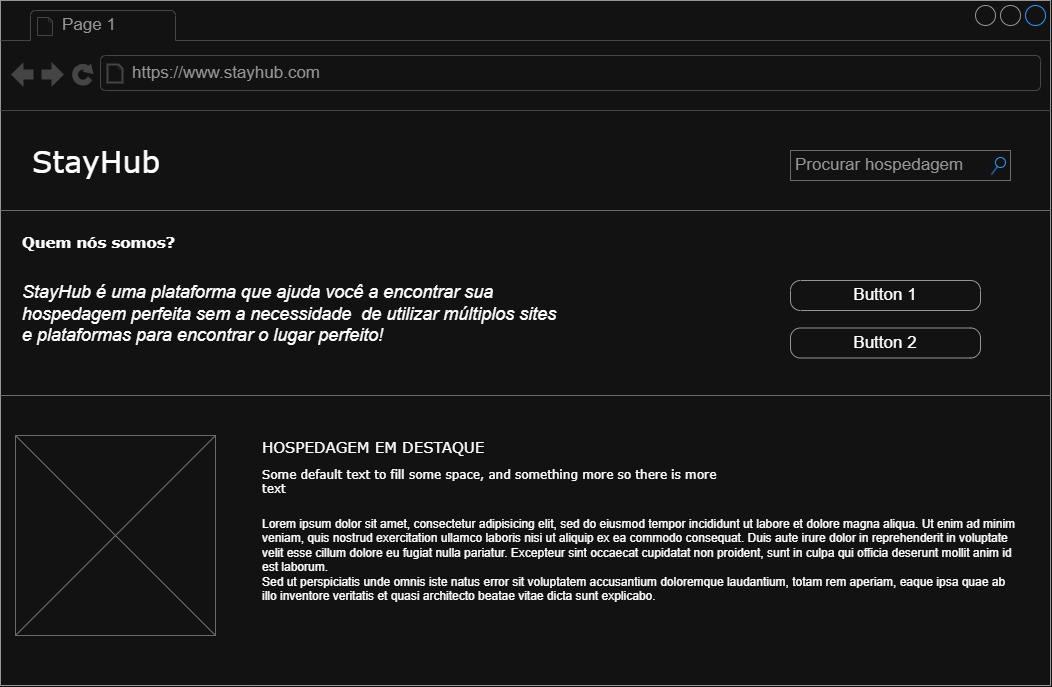

The diagram above was exported from draw.io. Its source (the exported page's mxGraphModel, read from the mxfile embedded in the PNG):
<mxGraphModel dx="1483" dy="833" grid="1" gridSize="10" guides="1" tooltips="1" connect="1" arrows="1" fold="1" page="1" pageScale="1" pageWidth="1100" pageHeight="850" background="none" math="0" shadow="0">
  <root>
    <mxCell id="0" />
    <mxCell id="1" parent="0" />
    <mxCell id="7026571954dc6520-1" parent="1" style="strokeWidth=1;shadow=0;dashed=0;align=center;html=1;shape=mxgraph.mockup.containers.browserWindow;rSize=0;strokeColor=#666666;mainText=,;recursiveResize=0;rounded=0;labelBackgroundColor=none;fontFamily=Verdana;fontSize=12" value="" vertex="1">
      <mxGeometry height="685" width="1050" x="30" y="15" as="geometry" />
    </mxCell>
    <mxCell id="7026571954dc6520-2" parent="7026571954dc6520-1" style="strokeWidth=1;shadow=0;dashed=0;align=center;html=1;shape=mxgraph.mockup.containers.anchor;fontSize=17;fontColor=#666666;align=left;" value="Page 1" vertex="1">
      <mxGeometry height="26" width="110" x="60" y="12" as="geometry" />
    </mxCell>
    <mxCell id="7026571954dc6520-3" parent="7026571954dc6520-1" style="strokeWidth=1;shadow=0;dashed=0;align=center;html=1;shape=mxgraph.mockup.containers.anchor;rSize=0;fontSize=17;fontColor=#666666;align=left;" value="https://www.stayhub.com" vertex="1">
      <mxGeometry height="26" width="250" x="130" y="60" as="geometry" />
    </mxCell>
    <mxCell id="7026571954dc6520-4" parent="7026571954dc6520-1" style="text;html=1;points=[];align=left;verticalAlign=top;spacingTop=-4;fontSize=30;fontFamily=Verdana" value="StayHub" vertex="1">
      <mxGeometry height="50" width="340" x="30" y="140" as="geometry" />
    </mxCell>
    <mxCell id="7026571954dc6520-14" parent="7026571954dc6520-1" style="strokeWidth=1;shadow=0;dashed=0;align=center;html=1;shape=mxgraph.mockup.forms.searchBox;strokeColor=#999999;mainText=;strokeColor2=#008cff;fontColor=#666666;fontSize=17;align=left;spacingLeft=3;rounded=0;labelBackgroundColor=none;" value="Procurar hospedagem" vertex="1">
      <mxGeometry height="30" width="220" x="790" y="150" as="geometry" />
    </mxCell>
    <mxCell id="7026571954dc6520-15" parent="7026571954dc6520-1" style="verticalLabelPosition=bottom;shadow=0;dashed=0;align=center;html=1;verticalAlign=top;strokeWidth=1;shape=mxgraph.mockup.markup.line;strokeColor=#999999;rounded=0;labelBackgroundColor=none;fillColor=#ffffff;fontFamily=Verdana;fontSize=12;fontColor=#000000;" value="" vertex="1">
      <mxGeometry height="240" width="1050" y="90" as="geometry" />
    </mxCell>
    <mxCell id="7026571954dc6520-16" parent="7026571954dc6520-1" style="text;html=1;points=[];align=left;verticalAlign=top;spacingTop=-4;fontSize=15;fontFamily=Verdana" value="&lt;b&gt;Quem nós somos?&lt;/b&gt;" vertex="1">
      <mxGeometry height="30" width="170" x="20" y="230" as="geometry" />
    </mxCell>
    <mxCell id="7026571954dc6520-17" parent="7026571954dc6520-1" style="text;spacingTop=-5;whiteSpace=wrap;html=1;align=left;fontSize=12;fontFamily=Helvetica;fillColor=none;strokeColor=none;rounded=0;shadow=1;labelBackgroundColor=none;" value="&lt;font style=&quot;font-size: 18px;&quot;&gt;&lt;i style=&quot;&quot;&gt;StayHub é uma plataforma que ajuda você a encontrar sua hospedagem perfeita sem a necessidade&amp;nbsp; de utilizar múltiplos sites e plataformas para encontrar o lugar perfeito!&lt;/i&gt;&lt;/font&gt;" vertex="1">
      <mxGeometry height="90" width="540" x="20" y="280" as="geometry" />
    </mxCell>
    <mxCell id="7026571954dc6520-18" parent="7026571954dc6520-1" style="strokeWidth=1;shadow=0;dashed=0;align=center;html=1;shape=mxgraph.mockup.buttons.button;strokeColor=#666666;mainText=;buttonStyle=round;fontSize=17;fontStyle=0;fillColor=none;whiteSpace=wrap;rounded=0;labelBackgroundColor=none;" value="Button 1" vertex="1">
      <mxGeometry height="30" width="190" x="790" y="280" as="geometry" />
    </mxCell>
    <mxCell id="7026571954dc6520-19" parent="7026571954dc6520-1" style="strokeWidth=1;shadow=0;dashed=0;align=center;html=1;shape=mxgraph.mockup.buttons.button;strokeColor=#666666;mainText=;buttonStyle=round;fontSize=17;fontStyle=0;fillColor=none;whiteSpace=wrap;rounded=0;labelBackgroundColor=none;" value="Button 2" vertex="1">
      <mxGeometry height="30" width="190" x="790" y="327.5" as="geometry" />
    </mxCell>
    <mxCell id="7026571954dc6520-21" parent="7026571954dc6520-1" style="verticalLabelPosition=bottom;shadow=0;dashed=0;align=center;html=1;verticalAlign=top;strokeWidth=1;shape=mxgraph.mockup.markup.line;strokeColor=#999999;rounded=0;labelBackgroundColor=none;fillColor=#ffffff;fontFamily=Verdana;fontSize=12;fontColor=#000000;" value="" vertex="1">
      <mxGeometry height="20" width="1050" y="385" as="geometry" />
    </mxCell>
    <mxCell id="7026571954dc6520-22" parent="7026571954dc6520-1" style="verticalLabelPosition=bottom;shadow=0;dashed=0;align=center;html=1;verticalAlign=top;strokeWidth=1;shape=mxgraph.mockup.graphics.simpleIcon;strokeColor=#999999;fillColor=#ffffff;rounded=0;labelBackgroundColor=none;fontFamily=Verdana;fontSize=12;fontColor=#000000;" value="" vertex="1">
      <mxGeometry height="200" width="200" x="15" y="435" as="geometry" />
    </mxCell>
    <mxCell id="7026571954dc6520-31" parent="7026571954dc6520-1" style="text;html=1;points=[];align=left;verticalAlign=top;spacingTop=-4;fontSize=15;fontFamily=Verdana" value="HOSPEDAGEM EM DESTAQUE&lt;div&gt;&lt;br&gt;&lt;/div&gt;" vertex="1">
      <mxGeometry height="30" width="170" x="260" y="435" as="geometry" />
    </mxCell>
    <mxCell id="7026571954dc6520-34" parent="7026571954dc6520-1" style="text;html=1;points=[];align=left;verticalAlign=top;spacingTop=-4;fontSize=12;fontFamily=Verdana;whiteSpace=wrap;" value="Some default text to fill some space, and&amp;nbsp;&lt;span&gt;something more so there is more text&lt;/span&gt;" vertex="1">
      <mxGeometry height="40" width="470" x="260" y="465" as="geometry" />
    </mxCell>
    <mxCell id="7026571954dc6520-36" parent="7026571954dc6520-1" style="text;spacingTop=-5;whiteSpace=wrap;html=1;align=left;fontSize=12;fontFamily=Helvetica;fillColor=none;strokeColor=none;rounded=0;shadow=1;labelBackgroundColor=none;" value="Lorem ipsum dolor sit amet, consectetur adipisicing elit, sed do eiusmod tempor incididunt ut labore et dolore magna aliqua. Ut enim ad minim veniam, quis nostrud exercitation ullamco laboris nisi ut aliquip ex ea commodo consequat. Duis aute irure dolor in reprehenderit in voluptate velit esse cillum dolore eu fugiat nulla pariatur. Excepteur sint occaecat cupidatat non proident, sunt in culpa qui officia deserunt mollit anim id est laborum.&lt;br&gt;Sed ut perspiciatis unde omnis iste natus error sit voluptatem accusantium doloremque laudantium, totam rem aperiam, eaque ipsa quae ab illo inventore veritatis et quasi architecto beatae vitae dicta sunt explicabo.&amp;nbsp;" vertex="1">
      <mxGeometry height="125" width="760" x="260" y="515" as="geometry" />
    </mxCell>
  </root>
</mxGraphModel>